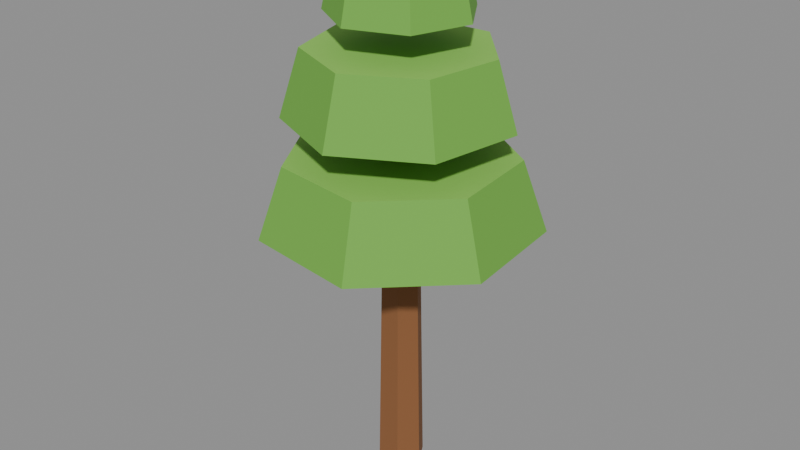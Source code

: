 # Source: tree_plateau.blend  (saved by Blender 5.2.45; exported with 4.5.12 LTS)
import bpy
from mathutils import Matrix  # noqa: F401  (used for matrix-valued properties, if any)

bpy.ops.wm.read_factory_settings(use_empty=True)
scene = bpy.context.scene
scene.name = 'Scene'

# ---- collections
col_col_lowpoly = bpy.data.collections.new('COL_LowPoly'); scene.collection.children.link(col_col_lowpoly)

# ---- images (referenced by path relative to the original .blend; pixels are not part of the script)
import os
ASSET_DIR = os.environ.get("B2B_ASSET_DIR", "")  # directory of the original .blend (textures are referenced by path, not embedded)
HERE = os.path.dirname(os.path.abspath(__file__))  # packed textures are extracted next to this script under _unpacked/

def load_image(name, relpath, width, height, colorspace="sRGB"):
    """Load a texture the original file referenced (path relative to the .blend, or extracted next to this script)."""
    p = next((c for c in (os.path.join(HERE, relpath), os.path.join(ASSET_DIR, relpath)) if relpath and os.path.exists(c)), "")
    if p:
        img = bpy.data.images.load(p, check_existing=True)
        img.name = name
    else:  # same state as the original file: an image datablock whose file is absent (Cycles renders it pink)
        img = bpy.data.images.new(name, width, height)
        img.source = "FILE"
        img.filepath = "//" + (relpath or name)
    img.colorspace_settings.name = colorspace
    return img
img_tree_plateau_basecolor = load_image('tree_plateau_BaseColor', '_unpacked/tree_plateau_BaseColor.60b9ffa3.png', 128, 32, 'sRGB')
img_tree_plateau_maskmap = load_image('tree_plateau_MaskMap', '_unpacked/tree_plateau_MaskMap.428802ce.png', 128, 32, 'Non-Color')

# ---- materials (node trees are filled in below, after node groups)
mat_m_tree_plateau = bpy.data.materials.new('M_tree_plateau')

# ---- material node trees
mat_m_tree_plateau.use_nodes = True; mat_m_tree_plateau.node_tree.nodes.clear()
_N = mat_m_tree_plateau.node_tree.nodes; _L = mat_m_tree_plateau.node_tree.links
n0 = _N.new('ShaderNodeBsdfPrincipled'); n0.name = 'Principled BSDF'; n0.location = (-200, 100)
n0.inputs[10].default_value = 0.005
n1 = _N.new('ShaderNodeOutputMaterial'); n1.name = 'Material Output'; n1.location = (200, 100)
n2 = _N.new('ShaderNodeTexImage'); n2.name = 'Image Texture'; n2.location = (0, 0)
n2.image = img_tree_plateau_basecolor
n2.interpolation = 'Closest'
n3 = _N.new('ShaderNodeTexImage'); n3.name = 'Image Texture.001'; n3.location = (0, 0)
n3.image = img_tree_plateau_maskmap
n3.interpolation = 'Closest'
n4 = _N.new('ShaderNodeSeparateColor'); n4.name = 'Separate Color'; n4.location = (0, 0)
n5 = _N.new('ShaderNodeMath'); n5.name = 'Math'; n5.location = (0, 0)
n5.operation = 'SUBTRACT'
n5.inputs[0].default_value = 1.0
_L.new(n0.outputs[0], n1.inputs[0])
_L.new(n2.outputs[0], n0.inputs[0])
_L.new(n3.outputs[0], n4.inputs[0])
_L.new(n4.outputs[0], n0.inputs[1])
_L.new(n3.outputs[1], n5.inputs[1])
_L.new(n5.outputs[0], n0.inputs[2])
n1.is_active_output = True

# ---- meshes
me_tree_plateau = bpy.data.meshes.new('tree_plateau')
me_tree_plateau.from_pydata([(0.06425, 0.0, 0.0), (0.03675, 0.04763, 0.0), (-0.01825, 0.04763, 0.0), (-0.04575, 6.736e-18, 0.0), (-0.01825, -0.04763, 0.0), (0.03675, -0.04763, 0.0), (0.04925, 0.0, 0.8), (0.02925, 0.03464, 0.8), (-0.01075, 0.03464, 0.8), (-0.03075, 4.899e-18, 0.8), (-0.01075, -0.03464, 0.8), (0.02925, -0.03464, 0.8), (0.05082, 0.3072, 0.62), (-0.205, 0.224, 0.62), (-0.2995, -0.02783, 0.62), (-0.1615, -0.2587, 0.62), (0.1051, -0.2948, 0.62), (0.2995, -0.1089, 0.62), (0.2753, 0.159, 0.62), (0.04333, 0.2519, 0.78), (-0.1664, 0.1837, 0.78), (-0.2439, -0.02282, 0.78), (-0.1308, -0.2122, 0.78), (0.08784, -0.2417, 0.78), (0.2473, -0.08928, 0.78), (0.2274, 0.1304, 0.78), (-0.178, -0.1656, 0.86), (0.022, -0.2497, 0.86), (0.2124, -0.1457, 0.86), (0.2498, 0.06799, 0.86), (0.1061, 0.2305, 0.86), (-0.1106, 0.2194, 0.86), (-0.237, 0.04312, 0.86), (-0.1443, -0.1358, 1.01), (0.01971, -0.2047, 1.01), (0.1758, -0.1195, 1.01), (0.2065, 0.05575, 1.01), (0.08866, 0.189, 1.01), (-0.089, 0.1799, 1.01), (-0.1927, 0.03536, 1.01), (-0.04536, 0.1504, 1.08), (-0.1424, 0.05107, 1.08), (-0.1252, -0.08671, 1.08), (-0.006799, -0.1592, 1.08), (0.1237, -0.1118, 1.08), (0.168, 0.01978, 1.08), (0.09278, 0.1365, 1.08), (-0.03553, 0.1233, 1.21), (-0.1151, 0.04188, 1.21), (-0.101, -0.0711, 1.21), (-0.00391, -0.1305, 1.21), (0.1031, -0.09168, 1.21), (0.1394, 0.01622, 1.21), (0.07774, 0.1119, 1.21)], [], [(0, 1, 7, 6), (1, 2, 8, 7), (2, 3, 9, 8), (3, 4, 10, 9), (4, 5, 11, 10), (5, 0, 6, 11), (5, 4, 3, 2, 1, 0), (6, 7, 8, 9, 10, 11), (12, 13, 20, 19), (13, 14, 21, 20), (14, 15, 22, 21), (15, 16, 23, 22), (16, 17, 24, 23), (17, 18, 25, 24), (18, 12, 19, 25), (18, 17, 16, 15, 14, 13, 12), (19, 20, 21, 22, 23, 24, 25), (26, 27, 34, 33), (27, 28, 35, 34), (28, 29, 36, 35), (29, 30, 37, 36), (30, 31, 38, 37), (31, 32, 39, 38), (32, 26, 33, 39), (32, 31, 30, 29, 28, 27, 26), (33, 34, 35, 36, 37, 38, 39), (40, 41, 48, 47), (41, 42, 49, 48), (42, 43, 50, 49), (43, 44, 51, 50), (44, 45, 52, 51), (45, 46, 53, 52), (46, 40, 47, 53), (46, 45, 44, 43, 42, 41, 40), (47, 48, 49, 50, 51, 52, 53)])
_uv = me_tree_plateau.uv_layers.new(name='UVMap')
_uv.uv.foreach_set('vector', [0.0625, 0.75, 0.0625, 0.75, 0.0625, 0.75, 0.0625, 0.75, 0.1875, 0.75, 0.1875, 0.75, 0.1875, 0.75, 0.1875, 0.75, 0.0625, 0.75, 0.0625, 0.75, 0.0625, 0.75, 0.0625, 0.75, 0.0625, 0.75, 0.0625, 0.75, 0.0625, 0.75, 0.0625, 0.75, 0.0625, 0.75, 0.0625, 0.75, 0.0625, 0.75, 0.0625, 0.75, 0.0625, 0.75, 0.0625, 0.75, 0.0625, 0.75, 0.0625, 0.75, 0.0625, 0.75, 0.0625, 0.75, 0.0625, 0.75, 0.0625, 0.75, 0.0625, 0.75, 0.0625, 0.75, 0.0625, 0.75, 0.0625, 0.75, 0.0625, 0.75, 0.0625, 0.75, 0.0625, 0.75, 0.0625, 0.75, 0.8125, 0.75, 0.8125, 0.75, 0.8125, 0.75, 0.8125, 0.75, 0.8125, 0.75, 0.8125, 0.75, 0.8125, 0.75, 0.8125, 0.75, 0.8125, 0.75, 0.8125, 0.75, 0.8125, 0.75, 0.8125, 0.75, 0.8125, 0.75, 0.8125, 0.75, 0.8125, 0.75, 0.8125, 0.75, 0.8125, 0.75, 0.8125, 0.75, 0.8125, 0.75, 0.8125, 0.75, 0.8125, 0.75, 0.8125, 0.75, 0.8125, 0.75, 0.8125, 0.75, 0.8125, 0.75, 0.8125, 0.75, 0.8125, 0.75, 0.8125, 0.75, 0.9375, 0.75, 0.9375, 0.75, 0.9375, 0.75, 0.9375, 0.75, 0.9375, 0.75, 0.9375, 0.75, 0.9375, 0.75, 0.0625, 0.25, 0.0625, 0.25, 0.0625, 0.25, 0.0625, 0.25, 0.0625, 0.25, 0.0625, 0.25, 0.0625, 0.25, 0.8125, 0.75, 0.8125, 0.75, 0.8125, 0.75, 0.8125, 0.75, 0.8125, 0.75, 0.8125, 0.75, 0.8125, 0.75, 0.8125, 0.75, 0.8125, 0.75, 0.8125, 0.75, 0.8125, 0.75, 0.8125, 0.75, 0.8125, 0.75, 0.8125, 0.75, 0.8125, 0.75, 0.8125, 0.75, 0.8125, 0.75, 0.8125, 0.75, 0.8125, 0.75, 0.8125, 0.75, 0.8125, 0.75, 0.8125, 0.75, 0.8125, 0.75, 0.8125, 0.75, 0.8125, 0.75, 0.8125, 0.75, 0.8125, 0.75, 0.8125, 0.75, 0.9375, 0.75, 0.9375, 0.75, 0.9375, 0.75, 0.9375, 0.75, 0.9375, 0.75, 0.9375, 0.75, 0.9375, 0.75, 0.0625, 0.25, 0.0625, 0.25, 0.0625, 0.25, 0.0625, 0.25, 0.0625, 0.25, 0.0625, 0.25, 0.0625, 0.25, 0.8125, 0.75, 0.8125, 0.75, 0.8125, 0.75, 0.8125, 0.75, 0.8125, 0.75, 0.8125, 0.75, 0.8125, 0.75, 0.8125, 0.75, 0.8125, 0.75, 0.8125, 0.75, 0.8125, 0.75, 0.8125, 0.75, 0.8125, 0.75, 0.8125, 0.75, 0.8125, 0.75, 0.8125, 0.75, 0.8125, 0.75, 0.8125, 0.75, 0.8125, 0.75, 0.8125, 0.75, 0.8125, 0.75, 0.8125, 0.75, 0.8125, 0.75, 0.8125, 0.75, 0.8125, 0.75, 0.8125, 0.75, 0.8125, 0.75, 0.8125, 0.75, 0.9375, 0.75, 0.9375, 0.75, 0.9375, 0.75, 0.9375, 0.75, 0.9375, 0.75, 0.9375, 0.75, 0.9375, 0.75, 0.0625, 0.25, 0.0625, 0.25, 0.0625, 0.25, 0.0625, 0.25, 0.0625, 0.25, 0.0625, 0.25, 0.0625, 0.25])
me_tree_plateau.materials.append(mat_m_tree_plateau)
me_tree_plateau.update()

# ---- objects
ob_tree_plateau = bpy.data.objects.new('tree_plateau', me_tree_plateau)

# ---- transforms, parenting, visibility, modifiers, constraints
ob_tree_plateau.location = (0.0, 0.0, 0.0)

# ---- collection membership
col_col_lowpoly.objects.link(ob_tree_plateau)

# ---- scene / render settings (as saved in the file)
scene.frame_start = 1; scene.frame_end = 250; scene.frame_set(1)
scene.render.engine = 'BLENDER_EEVEE_NEXT'
scene.render.bake_bias = 0.0
scene.render.bake_samples = 0
scene.render.compositor_device = 'GPU'
scene.eevee.use_volume_custom_range = False
scene.eevee.fast_gi_thickness_near = 0.1
scene.eevee.fast_gi_thickness_far = 0.0
scene.eevee.ray_tracing_options.screen_trace_thickness = 0.1
bpy.context.view_layer.update()

# ---- added for rendering (the .blend has no active camera and no usable light): camera, sun + grey world if the file has none
cam_auto = bpy.data.cameras.new('AutoCamera')
cam_auto.lens = 50.0
cam_auto.sensor_width = 36.0
cam_auto.clip_end = 1000.0
ob_auto_camera = bpy.data.objects.new('AutoCamera', cam_auto)
scene.collection.objects.link(ob_auto_camera)
ob_auto_camera.location = (1.36774, -1.6351, 1.69919)
ob_auto_camera.rotation_euler = (1.09748, -7.21219e-08, 0.694738)
scene.camera = ob_auto_camera
light_auto_sun = bpy.data.lights.new('AutoSun', 'SUN')
light_auto_sun.energy = 3.0
light_auto_sun.angle = 0.0523599
ob_auto_sun = bpy.data.objects.new('AutoSun', light_auto_sun)
scene.collection.objects.link(ob_auto_sun)
ob_auto_sun.rotation_euler = (0.872665, 0.174533, 0.523599)
if scene.world is None:
    world_auto = bpy.data.worlds.new('AutoWorld')
    world_auto.color = (0.3, 0.3, 0.3)
    scene.world = world_auto
bpy.context.view_layer.update()
